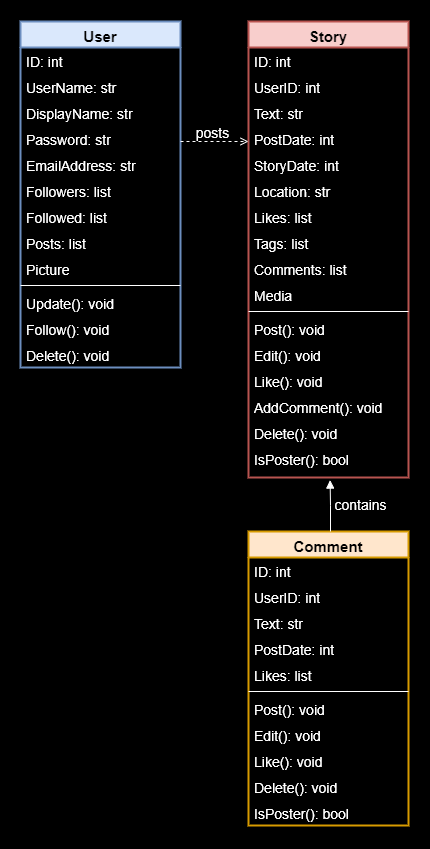

The diagram above was exported from draw.io. Its source (the exported page's mxGraphModel, read from the mxfile embedded in the PNG):
<mxGraphModel dx="1162" dy="625" grid="1" gridSize="10" guides="1" tooltips="1" connect="1" arrows="1" fold="1" page="1" pageScale="1" pageWidth="827" pageHeight="1169" background="#000000" math="0" shadow="0">
  <root>
    <mxCell id="WIyWlLk6GJQsqaUBKTNV-0" />
    <mxCell id="WIyWlLk6GJQsqaUBKTNV-1" parent="WIyWlLk6GJQsqaUBKTNV-0" />
    <mxCell id="zkfFHV4jXpPFQw0GAbJ--0" value="User" style="swimlane;fontStyle=1;align=center;verticalAlign=top;childLayout=stackLayout;horizontal=1;startSize=26;horizontalStack=0;resizeParent=1;resizeLast=0;collapsible=1;marginBottom=0;rounded=0;shadow=0;strokeWidth=2;fillColor=#dae8fc;strokeColor=#6c8ebf;fontSize=15;" parent="WIyWlLk6GJQsqaUBKTNV-1" vertex="1">
      <mxGeometry x="230" y="50" width="160" height="346" as="geometry">
        <mxRectangle x="230" y="140" width="160" height="26" as="alternateBounds" />
      </mxGeometry>
    </mxCell>
    <mxCell id="zkfFHV4jXpPFQw0GAbJ--1" value="ID: int" style="text;align=left;verticalAlign=top;spacingLeft=4;spacingRight=4;overflow=hidden;rotatable=0;points=[[0,0.5],[1,0.5]];portConstraint=eastwest;fontSize=14;fontColor=#FFFFFF;" parent="zkfFHV4jXpPFQw0GAbJ--0" vertex="1">
      <mxGeometry y="26" width="160" height="26" as="geometry" />
    </mxCell>
    <mxCell id="zkfFHV4jXpPFQw0GAbJ--2" value="UserName: str" style="text;align=left;verticalAlign=top;spacingLeft=4;spacingRight=4;overflow=hidden;rotatable=0;points=[[0,0.5],[1,0.5]];portConstraint=eastwest;rounded=0;shadow=0;html=0;fontSize=14;fontColor=#FFFFFF;" parent="zkfFHV4jXpPFQw0GAbJ--0" vertex="1">
      <mxGeometry y="52" width="160" height="26" as="geometry" />
    </mxCell>
    <mxCell id="U4zy2F-elx_7Ow5BO0-L-18" value="DisplayName: str" style="text;align=left;verticalAlign=top;spacingLeft=4;spacingRight=4;overflow=hidden;rotatable=0;points=[[0,0.5],[1,0.5]];portConstraint=eastwest;rounded=0;shadow=0;html=0;fontSize=14;fontColor=#FFFFFF;" vertex="1" parent="zkfFHV4jXpPFQw0GAbJ--0">
      <mxGeometry y="78" width="160" height="26" as="geometry" />
    </mxCell>
    <mxCell id="U4zy2F-elx_7Ow5BO0-L-19" value="Password: str" style="text;align=left;verticalAlign=top;spacingLeft=4;spacingRight=4;overflow=hidden;rotatable=0;points=[[0,0.5],[1,0.5]];portConstraint=eastwest;rounded=0;shadow=0;html=0;fontSize=14;fontColor=#FFFFFF;" vertex="1" parent="zkfFHV4jXpPFQw0GAbJ--0">
      <mxGeometry y="104" width="160" height="26" as="geometry" />
    </mxCell>
    <mxCell id="zkfFHV4jXpPFQw0GAbJ--3" value="EmailAddress: str" style="text;align=left;verticalAlign=top;spacingLeft=4;spacingRight=4;overflow=hidden;rotatable=0;points=[[0,0.5],[1,0.5]];portConstraint=eastwest;rounded=0;shadow=0;html=0;fontSize=14;fontColor=#FFFFFF;" parent="zkfFHV4jXpPFQw0GAbJ--0" vertex="1">
      <mxGeometry y="130" width="160" height="26" as="geometry" />
    </mxCell>
    <mxCell id="U4zy2F-elx_7Ow5BO0-L-20" value="Followers: list" style="text;align=left;verticalAlign=top;spacingLeft=4;spacingRight=4;overflow=hidden;rotatable=0;points=[[0,0.5],[1,0.5]];portConstraint=eastwest;rounded=0;shadow=0;html=0;fontSize=14;fontColor=#FFFFFF;" vertex="1" parent="zkfFHV4jXpPFQw0GAbJ--0">
      <mxGeometry y="156" width="160" height="26" as="geometry" />
    </mxCell>
    <mxCell id="U4zy2F-elx_7Ow5BO0-L-21" value="Followed: list" style="text;align=left;verticalAlign=top;spacingLeft=4;spacingRight=4;overflow=hidden;rotatable=0;points=[[0,0.5],[1,0.5]];portConstraint=eastwest;rounded=0;shadow=0;html=0;fontSize=14;fontColor=#FFFFFF;" vertex="1" parent="zkfFHV4jXpPFQw0GAbJ--0">
      <mxGeometry y="182" width="160" height="26" as="geometry" />
    </mxCell>
    <mxCell id="U4zy2F-elx_7Ow5BO0-L-46" value="Posts: list" style="text;align=left;verticalAlign=top;spacingLeft=4;spacingRight=4;overflow=hidden;rotatable=0;points=[[0,0.5],[1,0.5]];portConstraint=eastwest;rounded=0;shadow=0;html=0;fontSize=14;fontColor=#FFFFFF;" vertex="1" parent="zkfFHV4jXpPFQw0GAbJ--0">
      <mxGeometry y="208" width="160" height="26" as="geometry" />
    </mxCell>
    <mxCell id="U4zy2F-elx_7Ow5BO0-L-26" value="Picture" style="text;align=left;verticalAlign=top;spacingLeft=4;spacingRight=4;overflow=hidden;rotatable=0;points=[[0,0.5],[1,0.5]];portConstraint=eastwest;rounded=0;shadow=0;html=0;fontSize=14;fontColor=#FFFFFF;" vertex="1" parent="zkfFHV4jXpPFQw0GAbJ--0">
      <mxGeometry y="234" width="160" height="26" as="geometry" />
    </mxCell>
    <mxCell id="zkfFHV4jXpPFQw0GAbJ--4" value="" style="line;html=1;strokeWidth=1;align=left;verticalAlign=middle;spacingTop=-1;spacingLeft=3;spacingRight=3;rotatable=0;labelPosition=right;points=[];portConstraint=eastwest;fontSize=14;fontColor=#FFFFFF;strokeColor=#FFFFFF;" parent="zkfFHV4jXpPFQw0GAbJ--0" vertex="1">
      <mxGeometry y="260" width="160" height="8" as="geometry" />
    </mxCell>
    <mxCell id="U4zy2F-elx_7Ow5BO0-L-22" value="Update(): void" style="text;align=left;verticalAlign=top;spacingLeft=4;spacingRight=4;overflow=hidden;rotatable=0;points=[[0,0.5],[1,0.5]];portConstraint=eastwest;fontSize=14;fontColor=#FFFFFF;" vertex="1" parent="zkfFHV4jXpPFQw0GAbJ--0">
      <mxGeometry y="268" width="160" height="26" as="geometry" />
    </mxCell>
    <mxCell id="U4zy2F-elx_7Ow5BO0-L-23" value="Follow(): void" style="text;align=left;verticalAlign=top;spacingLeft=4;spacingRight=4;overflow=hidden;rotatable=0;points=[[0,0.5],[1,0.5]];portConstraint=eastwest;fontSize=14;fontColor=#FFFFFF;" vertex="1" parent="zkfFHV4jXpPFQw0GAbJ--0">
      <mxGeometry y="294" width="160" height="26" as="geometry" />
    </mxCell>
    <mxCell id="zkfFHV4jXpPFQw0GAbJ--5" value="Delete(): void" style="text;align=left;verticalAlign=top;spacingLeft=4;spacingRight=4;overflow=hidden;rotatable=0;points=[[0,0.5],[1,0.5]];portConstraint=eastwest;fontSize=14;fontColor=#FFFFFF;" parent="zkfFHV4jXpPFQw0GAbJ--0" vertex="1">
      <mxGeometry y="320" width="160" height="26" as="geometry" />
    </mxCell>
    <mxCell id="zkfFHV4jXpPFQw0GAbJ--13" value="Comment" style="swimlane;fontStyle=1;align=center;verticalAlign=top;childLayout=stackLayout;horizontal=1;startSize=26;horizontalStack=0;resizeParent=1;resizeLast=0;collapsible=1;marginBottom=0;rounded=0;shadow=0;strokeWidth=2;fillColor=#ffe6cc;strokeColor=#d79b00;fontSize=15;" parent="WIyWlLk6GJQsqaUBKTNV-1" vertex="1">
      <mxGeometry x="458" y="560" width="160" height="294" as="geometry">
        <mxRectangle x="340" y="380" width="170" height="26" as="alternateBounds" />
      </mxGeometry>
    </mxCell>
    <mxCell id="zkfFHV4jXpPFQw0GAbJ--14" value="ID: int" style="text;align=left;verticalAlign=top;spacingLeft=4;spacingRight=4;overflow=hidden;rotatable=0;points=[[0,0.5],[1,0.5]];portConstraint=eastwest;fontSize=14;fontColor=#FFFFFF;" parent="zkfFHV4jXpPFQw0GAbJ--13" vertex="1">
      <mxGeometry y="26" width="160" height="26" as="geometry" />
    </mxCell>
    <mxCell id="U4zy2F-elx_7Ow5BO0-L-44" value="UserID: int" style="text;align=left;verticalAlign=top;spacingLeft=4;spacingRight=4;overflow=hidden;rotatable=0;points=[[0,0.5],[1,0.5]];portConstraint=eastwest;rounded=0;shadow=0;html=0;fontSize=14;fontColor=#FFFFFF;" vertex="1" parent="zkfFHV4jXpPFQw0GAbJ--13">
      <mxGeometry y="52" width="160" height="26" as="geometry" />
    </mxCell>
    <mxCell id="U4zy2F-elx_7Ow5BO0-L-33" value="Text: str" style="text;align=left;verticalAlign=top;spacingLeft=4;spacingRight=4;overflow=hidden;rotatable=0;points=[[0,0.5],[1,0.5]];portConstraint=eastwest;fontSize=14;fontColor=#FFFFFF;" vertex="1" parent="zkfFHV4jXpPFQw0GAbJ--13">
      <mxGeometry y="78" width="160" height="26" as="geometry" />
    </mxCell>
    <mxCell id="U4zy2F-elx_7Ow5BO0-L-34" value="PostDate: int" style="text;align=left;verticalAlign=top;spacingLeft=4;spacingRight=4;overflow=hidden;rotatable=0;points=[[0,0.5],[1,0.5]];portConstraint=eastwest;fontSize=14;fontColor=#FFFFFF;" vertex="1" parent="zkfFHV4jXpPFQw0GAbJ--13">
      <mxGeometry y="104" width="160" height="26" as="geometry" />
    </mxCell>
    <mxCell id="U4zy2F-elx_7Ow5BO0-L-35" value="Likes: list" style="text;align=left;verticalAlign=top;spacingLeft=4;spacingRight=4;overflow=hidden;rotatable=0;points=[[0,0.5],[1,0.5]];portConstraint=eastwest;fontSize=14;fontColor=#FFFFFF;" vertex="1" parent="zkfFHV4jXpPFQw0GAbJ--13">
      <mxGeometry y="130" width="160" height="26" as="geometry" />
    </mxCell>
    <mxCell id="zkfFHV4jXpPFQw0GAbJ--15" value="" style="line;html=1;strokeWidth=1;align=left;verticalAlign=middle;spacingTop=-1;spacingLeft=3;spacingRight=3;rotatable=0;labelPosition=right;points=[];portConstraint=eastwest;fontSize=14;fontColor=#FFFFFF;strokeColor=#FFFFFF;" parent="zkfFHV4jXpPFQw0GAbJ--13" vertex="1">
      <mxGeometry y="156" width="160" height="8" as="geometry" />
    </mxCell>
    <mxCell id="U4zy2F-elx_7Ow5BO0-L-36" value="Post(): void" style="text;align=left;verticalAlign=top;spacingLeft=4;spacingRight=4;overflow=hidden;rotatable=0;points=[[0,0.5],[1,0.5]];portConstraint=eastwest;fontSize=14;fontColor=#FFFFFF;" vertex="1" parent="zkfFHV4jXpPFQw0GAbJ--13">
      <mxGeometry y="164" width="160" height="26" as="geometry" />
    </mxCell>
    <mxCell id="U4zy2F-elx_7Ow5BO0-L-37" value="Edit(): void" style="text;align=left;verticalAlign=top;spacingLeft=4;spacingRight=4;overflow=hidden;rotatable=0;points=[[0,0.5],[1,0.5]];portConstraint=eastwest;fontSize=14;fontColor=#FFFFFF;" vertex="1" parent="zkfFHV4jXpPFQw0GAbJ--13">
      <mxGeometry y="190" width="160" height="26" as="geometry" />
    </mxCell>
    <mxCell id="U4zy2F-elx_7Ow5BO0-L-38" value="Like(): void" style="text;align=left;verticalAlign=top;spacingLeft=4;spacingRight=4;overflow=hidden;rotatable=0;points=[[0,0.5],[1,0.5]];portConstraint=eastwest;fontSize=14;fontColor=#FFFFFF;" vertex="1" parent="zkfFHV4jXpPFQw0GAbJ--13">
      <mxGeometry y="216" width="160" height="26" as="geometry" />
    </mxCell>
    <mxCell id="U4zy2F-elx_7Ow5BO0-L-39" value="Delete(): void" style="text;align=left;verticalAlign=top;spacingLeft=4;spacingRight=4;overflow=hidden;rotatable=0;points=[[0,0.5],[1,0.5]];portConstraint=eastwest;fontSize=14;fontColor=#FFFFFF;" vertex="1" parent="zkfFHV4jXpPFQw0GAbJ--13">
      <mxGeometry y="242" width="160" height="26" as="geometry" />
    </mxCell>
    <mxCell id="U4zy2F-elx_7Ow5BO0-L-40" value="IsPoster(): bool" style="text;align=left;verticalAlign=top;spacingLeft=4;spacingRight=4;overflow=hidden;rotatable=0;points=[[0,0.5],[1,0.5]];portConstraint=eastwest;fontSize=14;fontColor=#FFFFFF;" vertex="1" parent="zkfFHV4jXpPFQw0GAbJ--13">
      <mxGeometry y="268" width="160" height="26" as="geometry" />
    </mxCell>
    <mxCell id="zkfFHV4jXpPFQw0GAbJ--17" value="Story" style="swimlane;fontStyle=1;align=center;verticalAlign=top;childLayout=stackLayout;horizontal=1;startSize=26;horizontalStack=0;resizeParent=1;resizeLast=0;collapsible=1;marginBottom=0;rounded=0;shadow=0;strokeWidth=2;fillColor=#f8cecc;strokeColor=#b85450;fontSize=15;" parent="WIyWlLk6GJQsqaUBKTNV-1" vertex="1">
      <mxGeometry x="458" y="50" width="160" height="456" as="geometry">
        <mxRectangle x="550" y="140" width="160" height="26" as="alternateBounds" />
      </mxGeometry>
    </mxCell>
    <mxCell id="zkfFHV4jXpPFQw0GAbJ--19" value="ID: int" style="text;align=left;verticalAlign=top;spacingLeft=4;spacingRight=4;overflow=hidden;rotatable=0;points=[[0,0.5],[1,0.5]];portConstraint=eastwest;rounded=0;shadow=0;html=0;fontSize=14;fontColor=#FFFFFF;" parent="zkfFHV4jXpPFQw0GAbJ--17" vertex="1">
      <mxGeometry y="26" width="160" height="26" as="geometry" />
    </mxCell>
    <mxCell id="U4zy2F-elx_7Ow5BO0-L-43" value="UserID: int" style="text;align=left;verticalAlign=top;spacingLeft=4;spacingRight=4;overflow=hidden;rotatable=0;points=[[0,0.5],[1,0.5]];portConstraint=eastwest;rounded=0;shadow=0;html=0;fontSize=14;fontColor=#FFFFFF;" vertex="1" parent="zkfFHV4jXpPFQw0GAbJ--17">
      <mxGeometry y="52" width="160" height="26" as="geometry" />
    </mxCell>
    <mxCell id="zkfFHV4jXpPFQw0GAbJ--18" value="Text: str" style="text;align=left;verticalAlign=top;spacingLeft=4;spacingRight=4;overflow=hidden;rotatable=0;points=[[0,0.5],[1,0.5]];portConstraint=eastwest;fontSize=14;fontColor=#FFFFFF;" parent="zkfFHV4jXpPFQw0GAbJ--17" vertex="1">
      <mxGeometry y="78" width="160" height="26" as="geometry" />
    </mxCell>
    <mxCell id="zkfFHV4jXpPFQw0GAbJ--21" value="PostDate: int" style="text;align=left;verticalAlign=top;spacingLeft=4;spacingRight=4;overflow=hidden;rotatable=0;points=[[0,0.5],[1,0.5]];portConstraint=eastwest;rounded=0;shadow=0;html=0;fontSize=14;fontColor=#FFFFFF;" parent="zkfFHV4jXpPFQw0GAbJ--17" vertex="1">
      <mxGeometry y="104" width="160" height="26" as="geometry" />
    </mxCell>
    <mxCell id="zkfFHV4jXpPFQw0GAbJ--22" value="StoryDate: int" style="text;align=left;verticalAlign=top;spacingLeft=4;spacingRight=4;overflow=hidden;rotatable=0;points=[[0,0.5],[1,0.5]];portConstraint=eastwest;rounded=0;shadow=0;html=0;fontSize=14;fontColor=#FFFFFF;" parent="zkfFHV4jXpPFQw0GAbJ--17" vertex="1">
      <mxGeometry y="130" width="160" height="26" as="geometry" />
    </mxCell>
    <mxCell id="U4zy2F-elx_7Ow5BO0-L-7" value="Location: str" style="text;align=left;verticalAlign=top;spacingLeft=4;spacingRight=4;overflow=hidden;rotatable=0;points=[[0,0.5],[1,0.5]];portConstraint=eastwest;rounded=0;shadow=0;html=0;fontSize=14;fontColor=#FFFFFF;" vertex="1" parent="zkfFHV4jXpPFQw0GAbJ--17">
      <mxGeometry y="156" width="160" height="26" as="geometry" />
    </mxCell>
    <mxCell id="zkfFHV4jXpPFQw0GAbJ--20" value="Likes: list" style="text;align=left;verticalAlign=top;spacingLeft=4;spacingRight=4;overflow=hidden;rotatable=0;points=[[0,0.5],[1,0.5]];portConstraint=eastwest;rounded=0;shadow=0;html=0;fontSize=14;fontColor=#FFFFFF;" parent="zkfFHV4jXpPFQw0GAbJ--17" vertex="1">
      <mxGeometry y="182" width="160" height="26" as="geometry" />
    </mxCell>
    <mxCell id="U4zy2F-elx_7Ow5BO0-L-8" value="Tags: list" style="text;align=left;verticalAlign=top;spacingLeft=4;spacingRight=4;overflow=hidden;rotatable=0;points=[[0,0.5],[1,0.5]];portConstraint=eastwest;rounded=0;shadow=0;html=0;fontSize=14;fontColor=#FFFFFF;" vertex="1" parent="zkfFHV4jXpPFQw0GAbJ--17">
      <mxGeometry y="208" width="160" height="26" as="geometry" />
    </mxCell>
    <mxCell id="zkfFHV4jXpPFQw0GAbJ--25" value="Comments: list" style="text;align=left;verticalAlign=top;spacingLeft=4;spacingRight=4;overflow=hidden;rotatable=0;points=[[0,0.5],[1,0.5]];portConstraint=eastwest;fontSize=14;fontColor=#FFFFFF;" parent="zkfFHV4jXpPFQw0GAbJ--17" vertex="1">
      <mxGeometry y="234" width="160" height="26" as="geometry" />
    </mxCell>
    <mxCell id="U4zy2F-elx_7Ow5BO0-L-27" value="Media" style="text;align=left;verticalAlign=top;spacingLeft=4;spacingRight=4;overflow=hidden;rotatable=0;points=[[0,0.5],[1,0.5]];portConstraint=eastwest;fontSize=14;fontColor=#FFFFFF;" vertex="1" parent="zkfFHV4jXpPFQw0GAbJ--17">
      <mxGeometry y="260" width="160" height="26" as="geometry" />
    </mxCell>
    <mxCell id="zkfFHV4jXpPFQw0GAbJ--23" value="" style="line;html=1;strokeWidth=1;align=left;verticalAlign=middle;spacingTop=-1;spacingLeft=3;spacingRight=3;rotatable=0;labelPosition=right;points=[];portConstraint=eastwest;fontSize=14;fontColor=#FFFFFF;strokeColor=#FFFFFF;" parent="zkfFHV4jXpPFQw0GAbJ--17" vertex="1">
      <mxGeometry y="286" width="160" height="8" as="geometry" />
    </mxCell>
    <mxCell id="U4zy2F-elx_7Ow5BO0-L-24" value="Post(): void" style="text;align=left;verticalAlign=top;spacingLeft=4;spacingRight=4;overflow=hidden;rotatable=0;points=[[0,0.5],[1,0.5]];portConstraint=eastwest;fontSize=14;fontColor=#FFFFFF;" vertex="1" parent="zkfFHV4jXpPFQw0GAbJ--17">
      <mxGeometry y="294" width="160" height="26" as="geometry" />
    </mxCell>
    <mxCell id="zkfFHV4jXpPFQw0GAbJ--24" value="Edit(): void" style="text;align=left;verticalAlign=top;spacingLeft=4;spacingRight=4;overflow=hidden;rotatable=0;points=[[0,0.5],[1,0.5]];portConstraint=eastwest;fontSize=14;fontColor=#FFFFFF;" parent="zkfFHV4jXpPFQw0GAbJ--17" vertex="1">
      <mxGeometry y="320" width="160" height="26" as="geometry" />
    </mxCell>
    <mxCell id="U4zy2F-elx_7Ow5BO0-L-25" value="Like(): void" style="text;align=left;verticalAlign=top;spacingLeft=4;spacingRight=4;overflow=hidden;rotatable=0;points=[[0,0.5],[1,0.5]];portConstraint=eastwest;fontSize=14;fontColor=#FFFFFF;" vertex="1" parent="zkfFHV4jXpPFQw0GAbJ--17">
      <mxGeometry y="346" width="160" height="26" as="geometry" />
    </mxCell>
    <mxCell id="U4zy2F-elx_7Ow5BO0-L-42" value="AddComment(): void" style="text;align=left;verticalAlign=top;spacingLeft=4;spacingRight=4;overflow=hidden;rotatable=0;points=[[0,0.5],[1,0.5]];portConstraint=eastwest;fontSize=14;fontColor=#FFFFFF;" vertex="1" parent="zkfFHV4jXpPFQw0GAbJ--17">
      <mxGeometry y="372" width="160" height="26" as="geometry" />
    </mxCell>
    <mxCell id="U4zy2F-elx_7Ow5BO0-L-10" value="Delete(): void" style="text;align=left;verticalAlign=top;spacingLeft=4;spacingRight=4;overflow=hidden;rotatable=0;points=[[0,0.5],[1,0.5]];portConstraint=eastwest;fontSize=14;fontColor=#FFFFFF;" vertex="1" parent="zkfFHV4jXpPFQw0GAbJ--17">
      <mxGeometry y="398" width="160" height="26" as="geometry" />
    </mxCell>
    <mxCell id="U4zy2F-elx_7Ow5BO0-L-41" value="IsPoster(): bool" style="text;align=left;verticalAlign=top;spacingLeft=4;spacingRight=4;overflow=hidden;rotatable=0;points=[[0,0.5],[1,0.5]];portConstraint=eastwest;fontSize=14;fontColor=#FFFFFF;" vertex="1" parent="zkfFHV4jXpPFQw0GAbJ--17">
      <mxGeometry y="424" width="160" height="32" as="geometry" />
    </mxCell>
    <mxCell id="zkfFHV4jXpPFQw0GAbJ--26" value="" style="endArrow=open;shadow=0;strokeWidth=1;rounded=0;endFill=1;edgeStyle=elbowEdgeStyle;elbow=vertical;dashed=1;fontSize=14;fontColor=#FFFFFF;strokeColor=#FFFFFF;" parent="WIyWlLk6GJQsqaUBKTNV-1" target="zkfFHV4jXpPFQw0GAbJ--17" edge="1">
      <mxGeometry x="0.5" y="41" relative="1" as="geometry">
        <mxPoint x="390" y="170" as="sourcePoint" />
        <mxPoint x="490" y="122" as="targetPoint" />
        <mxPoint x="-40" y="32" as="offset" />
        <Array as="points">
          <mxPoint x="400" y="170" />
        </Array>
      </mxGeometry>
    </mxCell>
    <mxCell id="zkfFHV4jXpPFQw0GAbJ--29" value="posts" style="text;html=1;resizable=0;points=[];;align=center;verticalAlign=middle;labelBackgroundColor=none;rounded=0;shadow=0;strokeWidth=1;fontSize=14;fontColor=#FFFFFF;" parent="zkfFHV4jXpPFQw0GAbJ--26" vertex="1" connectable="0">
      <mxGeometry x="0.5" y="49" relative="1" as="geometry">
        <mxPoint x="-19" y="40" as="offset" />
      </mxGeometry>
    </mxCell>
    <mxCell id="U4zy2F-elx_7Ow5BO0-L-28" value="" style="endArrow=block;shadow=0;strokeWidth=1;rounded=0;endFill=1;edgeStyle=elbowEdgeStyle;elbow=vertical;fontSize=14;entryX=0.51;entryY=1.081;entryDx=0;entryDy=0;entryPerimeter=0;strokeColor=#FFFFFF;" edge="1" parent="WIyWlLk6GJQsqaUBKTNV-1" target="U4zy2F-elx_7Ow5BO0-L-41">
      <mxGeometry x="0.5" y="41" relative="1" as="geometry">
        <mxPoint x="540" y="560" as="sourcePoint" />
        <mxPoint x="538" y="570" as="targetPoint" />
        <mxPoint x="-40" y="32" as="offset" />
        <Array as="points" />
      </mxGeometry>
    </mxCell>
    <mxCell id="U4zy2F-elx_7Ow5BO0-L-31" value="contains" style="text;html=1;resizable=0;points=[];;align=center;verticalAlign=middle;labelBackgroundColor=none;rounded=0;shadow=0;strokeWidth=1;fontSize=14;fontColor=#FFFFFF;" vertex="1" connectable="0" parent="U4zy2F-elx_7Ow5BO0-L-28">
      <mxGeometry x="0.5" y="49" relative="1" as="geometry">
        <mxPoint x="79" y="12" as="offset" />
      </mxGeometry>
    </mxCell>
  </root>
</mxGraphModel>